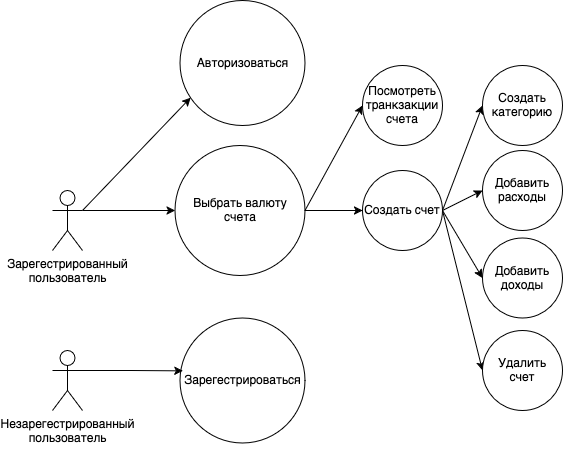

The diagram above was exported from draw.io. Its source (the exported page's mxGraphModel, read from the mxfile embedded in the PNG):
<mxGraphModel dx="598" dy="532" grid="1" gridSize="10" guides="1" tooltips="1" connect="1" arrows="1" fold="1" page="1" pageScale="1" pageWidth="850" pageHeight="1100" math="0" shadow="0" extFonts="Permanent Marker^https://fonts.googleapis.com/css?family=Permanent+Marker">
  <root>
    <mxCell id="0" />
    <mxCell id="1" parent="0" />
    <mxCell id="oDWuBi1H4NuST0CQlrnT-1" style="rounded=0;orthogonalLoop=1;jettySize=auto;html=1;exitX=1;exitY=0.3333333333333333;exitDx=0;exitDy=0;exitPerimeter=0;entryX=0.085;entryY=0.777;entryDx=0;entryDy=0;entryPerimeter=0;" edge="1" parent="1" source="lJzOi3WSf33orEkpunlf-1" target="lJzOi3WSf33orEkpunlf-5">
      <mxGeometry relative="1" as="geometry">
        <mxPoint x="430" y="210" as="targetPoint" />
      </mxGeometry>
    </mxCell>
    <mxCell id="oDWuBi1H4NuST0CQlrnT-2" style="rounded=0;orthogonalLoop=1;jettySize=auto;html=1;exitX=1;exitY=0.3333333333333333;exitDx=0;exitDy=0;exitPerimeter=0;entryX=0;entryY=0.5;entryDx=0;entryDy=0;" edge="1" parent="1" source="lJzOi3WSf33orEkpunlf-1" target="lJzOi3WSf33orEkpunlf-12">
      <mxGeometry relative="1" as="geometry" />
    </mxCell>
    <mxCell id="lJzOi3WSf33orEkpunlf-1" value="&lt;div&gt;Зарегестрированный&lt;/div&gt;&lt;div&gt;пользователь&lt;/div&gt;&lt;div&gt;&lt;br&gt;&lt;/div&gt;" style="shape=umlActor;verticalLabelPosition=bottom;verticalAlign=top;html=1;outlineConnect=0;" parent="1" vertex="1">
      <mxGeometry x="350" y="250" width="30" height="60" as="geometry" />
    </mxCell>
    <mxCell id="lJzOi3WSf33orEkpunlf-2" value="&lt;div&gt;Незарегестрированный&lt;/div&gt;&lt;div&gt;пользователь&lt;/div&gt;&lt;div&gt;&lt;br&gt;&lt;/div&gt;" style="shape=umlActor;verticalLabelPosition=bottom;verticalAlign=top;html=1;outlineConnect=0;" parent="1" vertex="1">
      <mxGeometry x="350" y="410" width="30" height="60" as="geometry" />
    </mxCell>
    <mxCell id="lJzOi3WSf33orEkpunlf-5" value="Авторизоваться" style="ellipse;whiteSpace=wrap;html=1;aspect=fixed;" parent="1" vertex="1">
      <mxGeometry x="477.5" y="60" width="125" height="125" as="geometry" />
    </mxCell>
    <mxCell id="lJzOi3WSf33orEkpunlf-6" value="Зарегестрироваться" style="ellipse;whiteSpace=wrap;html=1;aspect=fixed;" parent="1" vertex="1">
      <mxGeometry x="477.5" y="377.5" width="125" height="125" as="geometry" />
    </mxCell>
    <mxCell id="oDWuBi1H4NuST0CQlrnT-5" style="rounded=0;orthogonalLoop=1;jettySize=auto;html=1;exitX=1;exitY=0.5;exitDx=0;exitDy=0;entryX=0;entryY=0.5;entryDx=0;entryDy=0;" edge="1" parent="1" source="lJzOi3WSf33orEkpunlf-7" target="lJzOi3WSf33orEkpunlf-10">
      <mxGeometry relative="1" as="geometry" />
    </mxCell>
    <mxCell id="oDWuBi1H4NuST0CQlrnT-6" style="rounded=0;orthogonalLoop=1;jettySize=auto;html=1;exitX=1;exitY=0.5;exitDx=0;exitDy=0;entryX=0;entryY=0.5;entryDx=0;entryDy=0;" edge="1" parent="1" source="lJzOi3WSf33orEkpunlf-7" target="lJzOi3WSf33orEkpunlf-8">
      <mxGeometry relative="1" as="geometry" />
    </mxCell>
    <mxCell id="oDWuBi1H4NuST0CQlrnT-9" style="rounded=0;orthogonalLoop=1;jettySize=auto;html=1;exitX=1;exitY=0.5;exitDx=0;exitDy=0;entryX=0;entryY=0.5;entryDx=0;entryDy=0;" edge="1" parent="1" source="lJzOi3WSf33orEkpunlf-7" target="lJzOi3WSf33orEkpunlf-23">
      <mxGeometry relative="1" as="geometry" />
    </mxCell>
    <mxCell id="oDWuBi1H4NuST0CQlrnT-13" style="rounded=0;orthogonalLoop=1;jettySize=auto;html=1;exitX=1;exitY=0.5;exitDx=0;exitDy=0;entryX=0;entryY=0.5;entryDx=0;entryDy=0;" edge="1" parent="1" source="lJzOi3WSf33orEkpunlf-7" target="lJzOi3WSf33orEkpunlf-9">
      <mxGeometry relative="1" as="geometry" />
    </mxCell>
    <mxCell id="lJzOi3WSf33orEkpunlf-7" value="Создать счет" style="ellipse;whiteSpace=wrap;html=1;aspect=fixed;" parent="1" vertex="1">
      <mxGeometry x="660" y="230" width="80" height="80" as="geometry" />
    </mxCell>
    <mxCell id="lJzOi3WSf33orEkpunlf-8" value="Добавить расходы" style="ellipse;whiteSpace=wrap;html=1;aspect=fixed;" parent="1" vertex="1">
      <mxGeometry x="780" y="210" width="80" height="80" as="geometry" />
    </mxCell>
    <mxCell id="lJzOi3WSf33orEkpunlf-9" value="Создать категорию" style="ellipse;whiteSpace=wrap;html=1;aspect=fixed;" parent="1" vertex="1">
      <mxGeometry x="780" y="125" width="80" height="80" as="geometry" />
    </mxCell>
    <mxCell id="lJzOi3WSf33orEkpunlf-10" value="Добавить доходы" style="ellipse;whiteSpace=wrap;html=1;aspect=fixed;" parent="1" vertex="1">
      <mxGeometry x="780" y="297.5" width="80" height="80" as="geometry" />
    </mxCell>
    <mxCell id="oDWuBi1H4NuST0CQlrnT-4" style="rounded=0;orthogonalLoop=1;jettySize=auto;html=1;exitX=1;exitY=0.5;exitDx=0;exitDy=0;entryX=0;entryY=0.5;entryDx=0;entryDy=0;" edge="1" parent="1" source="lJzOi3WSf33orEkpunlf-12" target="lJzOi3WSf33orEkpunlf-7">
      <mxGeometry relative="1" as="geometry" />
    </mxCell>
    <mxCell id="oDWuBi1H4NuST0CQlrnT-12" style="rounded=0;orthogonalLoop=1;jettySize=auto;html=1;exitX=1;exitY=0.5;exitDx=0;exitDy=0;entryX=0;entryY=0.5;entryDx=0;entryDy=0;" edge="1" parent="1" source="lJzOi3WSf33orEkpunlf-12" target="oDWuBi1H4NuST0CQlrnT-10">
      <mxGeometry relative="1" as="geometry" />
    </mxCell>
    <mxCell id="lJzOi3WSf33orEkpunlf-12" value="Выбрать валюту счета" style="ellipse;whiteSpace=wrap;html=1;aspect=fixed;" parent="1" vertex="1">
      <mxGeometry x="472.5" y="205" width="130" height="130" as="geometry" />
    </mxCell>
    <mxCell id="lJzOi3WSf33orEkpunlf-23" value="&lt;div&gt;Удалить&lt;/div&gt;&lt;div&gt;счет&lt;/div&gt;" style="ellipse;whiteSpace=wrap;html=1;aspect=fixed;" parent="1" vertex="1">
      <mxGeometry x="780" y="390" width="80" height="80" as="geometry" />
    </mxCell>
    <mxCell id="oDWuBi1H4NuST0CQlrnT-3" style="edgeStyle=orthogonalEdgeStyle;rounded=0;orthogonalLoop=1;jettySize=auto;html=1;exitX=1;exitY=0.3333333333333333;exitDx=0;exitDy=0;exitPerimeter=0;entryX=0.023;entryY=0.423;entryDx=0;entryDy=0;entryPerimeter=0;" edge="1" parent="1" source="lJzOi3WSf33orEkpunlf-2" target="lJzOi3WSf33orEkpunlf-6">
      <mxGeometry relative="1" as="geometry" />
    </mxCell>
    <mxCell id="oDWuBi1H4NuST0CQlrnT-10" value="Посмотреть транкзакции счета" style="ellipse;whiteSpace=wrap;html=1;aspect=fixed;" vertex="1" parent="1">
      <mxGeometry x="660" y="125" width="80" height="80" as="geometry" />
    </mxCell>
  </root>
</mxGraphModel>